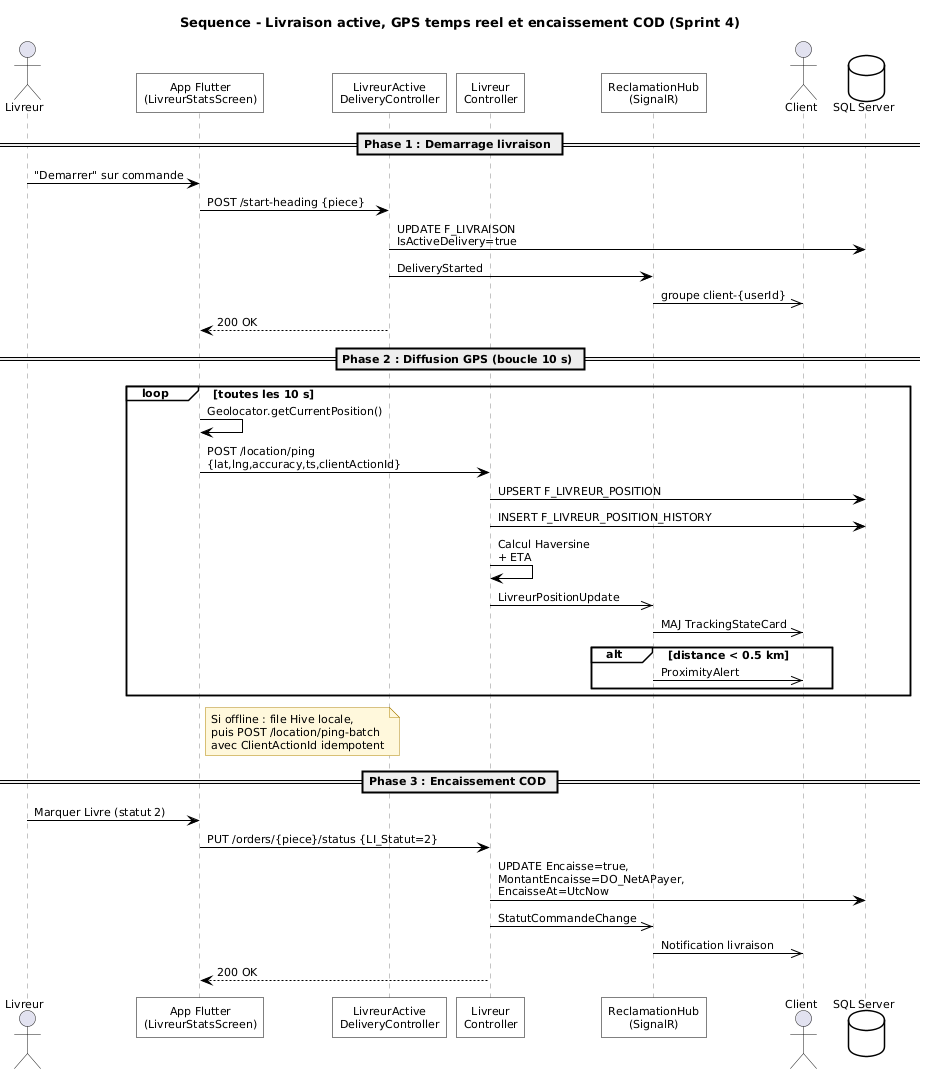

The diagram above was rendered by PlantUML. Its source (embedded in the PNG):
@startuml s4_seq_gps
title Sequence - Livraison active, GPS temps reel et encaissement COD (Sprint 4)

skinparam backgroundColor #FFFFFF
skinparam shadowing false
skinparam roundCorner 0
skinparam DefaultFontName Arial
skinparam DefaultFontSize 11
skinparam TitleFontSize 13
skinparam TitleFontStyle bold
skinparam ArrowColor #000000
skinparam ParticipantBorderColor #000000
skinparam ParticipantBackgroundColor #FFFFFF
skinparam SequenceLifeLineBorderColor #888888
skinparam SequenceGroupBorderColor #000000
skinparam SequenceGroupBackgroundColor #FFFFFF
skinparam DatabaseBorderColor #000000
skinparam DatabaseBackgroundColor #FFFFFF
skinparam NoteBorderColor #B0860B
skinparam NoteBackgroundColor #FFF8DC

actor "Livreur" as LV
participant "App Flutter\n(LivreurStatsScreen)" as FL
participant "LivreurActive\nDeliveryController" as ADC
participant "Livreur\nController" as LC
participant "ReclamationHub\n(SignalR)" as HUB
actor "Client" as CL
database "SQL Server" as DB

== Phase 1 : Demarrage livraison ==
LV -> FL : "Demarrer" sur commande
FL -> ADC : POST /start-heading {piece}
ADC -> DB : UPDATE F_LIVRAISON\nIsActiveDelivery=true
ADC -> HUB : DeliveryStarted
HUB ->> CL : groupe client-{userId}
ADC --> FL : 200 OK

== Phase 2 : Diffusion GPS (boucle 10 s) ==
loop toutes les 10 s
  FL -> FL : Geolocator.getCurrentPosition()
  FL -> LC : POST /location/ping\n{lat,lng,accuracy,ts,clientActionId}
  LC -> DB : UPSERT F_LIVREUR_POSITION
  LC -> DB : INSERT F_LIVREUR_POSITION_HISTORY
  LC -> LC : Calcul Haversine\n+ ETA
  LC ->> HUB : LivreurPositionUpdate
  HUB ->> CL : MAJ TrackingStateCard
  alt distance < 0.5 km
    HUB ->> CL : ProximityAlert
  end
end

note right of FL
  Si offline : file Hive locale,
  puis POST /location/ping-batch
  avec ClientActionId idempotent
end note

== Phase 3 : Encaissement COD ==
LV -> FL : Marquer Livre (statut 2)
FL -> LC : PUT /orders/{piece}/status {LI_Statut=2}
LC -> DB : UPDATE Encaisse=true,\nMontantEncaisse=DO_NetAPayer,\nEncaisseAt=UtcNow
LC ->> HUB : StatutCommandeChange
HUB ->> CL : Notification livraison
LC --> FL : 200 OK

@enduml